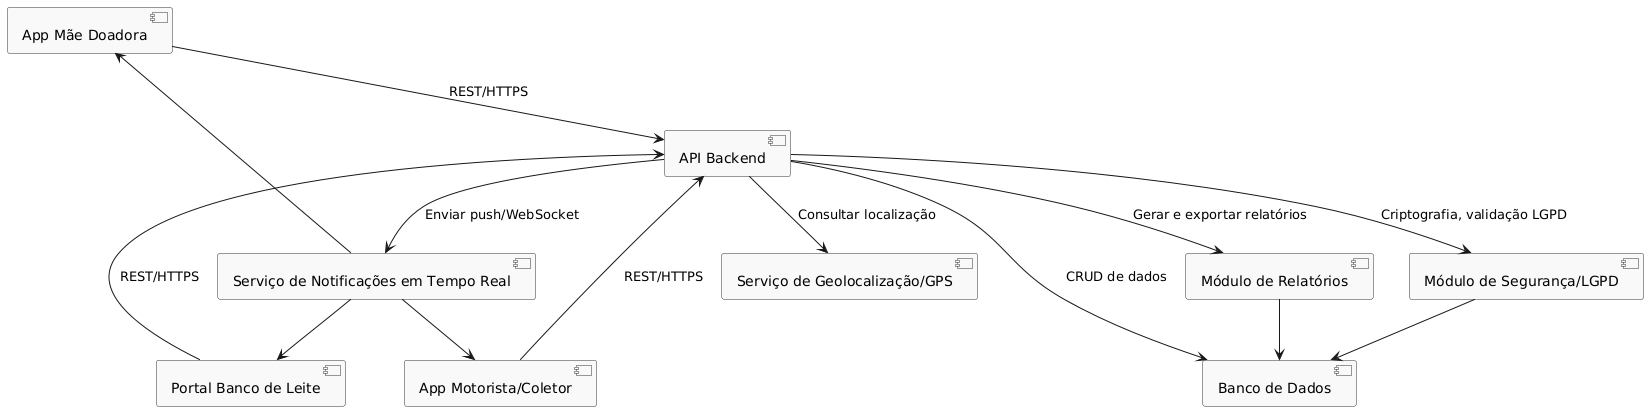

The diagram above was rendered by PlantUML. Its source (embedded in the PNG):
@startuml
skinparam component {
  BackgroundColor #F9F9F9
  BorderColor #333
}

' Componentes principais
component "App Mãe Doadora" as AppMae
component "App Motorista/Coletor" as AppMotorista
component "Portal Banco de Leite" as PortalBanco
component "API Backend" as API
component "Banco de Dados" as DB
component "Serviço de Geolocalização/GPS" as GPS
component "Serviço de Notificações em Tempo Real" as Notificacoes
component "Módulo de Relatórios" as Relatorios
component "Módulo de Segurança/LGPD" as Seguranca

' Conexões
AppMae --> API : REST/HTTPS
AppMotorista --> API : REST/HTTPS
PortalBanco --> API : REST/HTTPS

API --> DB : CRUD de dados
API --> GPS : Consultar localização
API --> Notificacoes : Enviar push/WebSocket
API --> Relatorios : Gerar e exportar relatórios
API --> Seguranca : Criptografia, validação LGPD

' Relações entre serviços
Relatorios --> DB
Seguranca --> DB
Notificacoes --> AppMae
Notificacoes --> AppMotorista
Notificacoes --> PortalBanco
@enduml